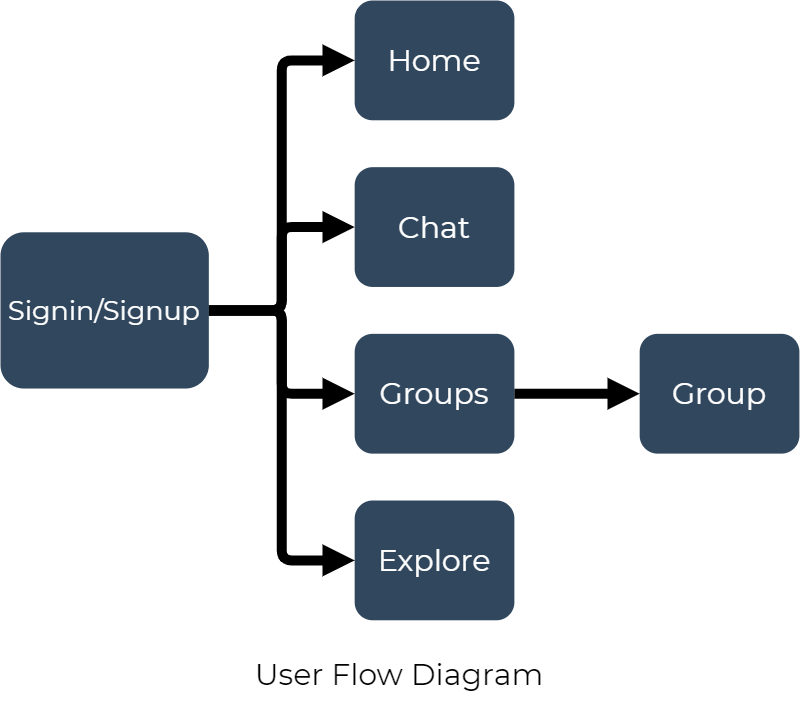

The diagram above was exported from draw.io. Its source (the exported page's mxGraphModel, read from the mxfile embedded in the PNG):
<mxGraphModel dx="1673" dy="934" grid="1" gridSize="10" guides="1" tooltips="1" connect="1" arrows="1" fold="1" page="1" pageScale="1" pageWidth="850" pageHeight="1100" background="none" math="0" shadow="0">
  <root>
    <mxCell id="0" />
    <mxCell id="1" parent="0" />
    <mxCell id="ONAFrq3F5d1ZY_97cZJp-5" value="&lt;span style=&quot;font-family: montserrat; font-size: 30px; font-style: normal; font-weight: 400; letter-spacing: normal; text-indent: 0px; text-transform: none; word-spacing: 0px; display: inline; float: none;&quot;&gt;User Flow Diagram&lt;/span&gt;" style="text;whiteSpace=wrap;html=1;labelBackgroundColor=none;align=center;labelBorderColor=none;" vertex="1" parent="1">
      <mxGeometry x="260" y="700" width="330" height="50" as="geometry" />
    </mxCell>
    <mxCell id="ONAFrq3F5d1ZY_97cZJp-6" value="" style="group" vertex="1" connectable="0" parent="1">
      <mxGeometry x="26.003333333333217" y="50.00416666666669" width="798.8958333333334" height="619.7916666666666" as="geometry" />
    </mxCell>
    <mxCell id="Yz8ZJQ_3bVd9Lh9hFMab-8" value="&lt;font color=&quot;#ffffff&quot; face=&quot;Montserrat&quot; style=&quot;font-size: 30px&quot;&gt;Home&lt;/font&gt;" style="rounded=1;whiteSpace=wrap;html=1;strokeColor=none;fillColor=#30475E;" parent="ONAFrq3F5d1ZY_97cZJp-6" vertex="1">
      <mxGeometry x="354.16666666666674" width="159.72916666666669" height="119.79166666666667" as="geometry" />
    </mxCell>
    <mxCell id="Yz8ZJQ_3bVd9Lh9hFMab-9" value="&lt;font color=&quot;#ffffff&quot; face=&quot;Montserrat&quot; style=&quot;font-size: 30px&quot;&gt;Chat&lt;/font&gt;" style="rounded=1;whiteSpace=wrap;html=1;strokeColor=none;fillColor=#30475E;" parent="ONAFrq3F5d1ZY_97cZJp-6" vertex="1">
      <mxGeometry x="354.16666666666674" y="166.66666666666666" width="159.72916666666669" height="119.79166666666667" as="geometry" />
    </mxCell>
    <mxCell id="Yz8ZJQ_3bVd9Lh9hFMab-10" value="&lt;font color=&quot;#ffffff&quot; face=&quot;Montserrat&quot; style=&quot;font-size: 30px&quot;&gt;Groups&lt;/font&gt;" style="rounded=1;whiteSpace=wrap;html=1;strokeColor=none;fillColor=#30475E;" parent="ONAFrq3F5d1ZY_97cZJp-6" vertex="1">
      <mxGeometry x="354.16666666666674" y="333.33333333333326" width="159.72916666666669" height="119.79166666666667" as="geometry" />
    </mxCell>
    <mxCell id="Yz8ZJQ_3bVd9Lh9hFMab-11" value="&lt;font color=&quot;#ffffff&quot; face=&quot;Montserrat&quot; style=&quot;font-size: 30px&quot;&gt;Explore&lt;/font&gt;" style="rounded=1;whiteSpace=wrap;html=1;strokeColor=none;fillColor=#30475E;" parent="ONAFrq3F5d1ZY_97cZJp-6" vertex="1">
      <mxGeometry x="354.16666666666674" y="500" width="159.70833333333331" height="119.79166666666667" as="geometry" />
    </mxCell>
    <mxCell id="Yz8ZJQ_3bVd9Lh9hFMab-14" style="edgeStyle=orthogonalEdgeStyle;rounded=1;orthogonalLoop=1;jettySize=auto;html=1;exitX=1;exitY=0.5;exitDx=0;exitDy=0;entryX=0;entryY=0.5;entryDx=0;entryDy=0;endArrow=block;endFill=1;strokeColor=#000000;strokeWidth=10;" parent="ONAFrq3F5d1ZY_97cZJp-6" source="Yz8ZJQ_3bVd9Lh9hFMab-12" target="Yz8ZJQ_3bVd9Lh9hFMab-8" edge="1">
      <mxGeometry x="-395.83333333333326" y="-65.10416666666669" as="geometry" />
    </mxCell>
    <mxCell id="Yz8ZJQ_3bVd9Lh9hFMab-15" style="edgeStyle=orthogonalEdgeStyle;rounded=1;orthogonalLoop=1;jettySize=auto;html=1;exitX=1;exitY=0.5;exitDx=0;exitDy=0;entryX=0;entryY=0.5;entryDx=0;entryDy=0;endArrow=block;endFill=1;strokeColor=#000000;strokeWidth=10;" parent="ONAFrq3F5d1ZY_97cZJp-6" source="Yz8ZJQ_3bVd9Lh9hFMab-12" target="Yz8ZJQ_3bVd9Lh9hFMab-9" edge="1">
      <mxGeometry x="-395.83333333333326" y="-65.10416666666669" as="geometry" />
    </mxCell>
    <mxCell id="Yz8ZJQ_3bVd9Lh9hFMab-16" style="edgeStyle=orthogonalEdgeStyle;rounded=1;orthogonalLoop=1;jettySize=auto;html=1;exitX=1;exitY=0.5;exitDx=0;exitDy=0;entryX=0;entryY=0.5;entryDx=0;entryDy=0;endArrow=block;endFill=1;strokeColor=#000000;strokeWidth=10;" parent="ONAFrq3F5d1ZY_97cZJp-6" source="Yz8ZJQ_3bVd9Lh9hFMab-12" target="Yz8ZJQ_3bVd9Lh9hFMab-10" edge="1">
      <mxGeometry x="-395.83333333333326" y="-65.10416666666669" as="geometry" />
    </mxCell>
    <mxCell id="Yz8ZJQ_3bVd9Lh9hFMab-17" style="edgeStyle=orthogonalEdgeStyle;rounded=1;orthogonalLoop=1;jettySize=auto;html=1;exitX=1;exitY=0.5;exitDx=0;exitDy=0;entryX=0;entryY=0.5;entryDx=0;entryDy=0;endArrow=block;endFill=1;strokeColor=#000000;strokeWidth=10;" parent="ONAFrq3F5d1ZY_97cZJp-6" source="Yz8ZJQ_3bVd9Lh9hFMab-12" target="Yz8ZJQ_3bVd9Lh9hFMab-11" edge="1">
      <mxGeometry x="-395.83333333333326" y="-65.10416666666669" as="geometry" />
    </mxCell>
    <mxCell id="Yz8ZJQ_3bVd9Lh9hFMab-12" value="&lt;font color=&quot;#ffffff&quot; face=&quot;Montserrat&quot; style=&quot;font-size: 27px&quot;&gt;Signin/Signup&lt;/font&gt;" style="rounded=1;whiteSpace=wrap;html=1;strokeColor=none;fillColor=#30475E;" parent="ONAFrq3F5d1ZY_97cZJp-6" vertex="1">
      <mxGeometry y="231.7708333333333" width="208.33333333333334" height="156.25" as="geometry" />
    </mxCell>
    <mxCell id="ONAFrq3F5d1ZY_97cZJp-1" value="&lt;font color=&quot;#ffffff&quot; face=&quot;Montserrat&quot; style=&quot;font-size: 30px&quot;&gt;Group&lt;/font&gt;" style="rounded=1;whiteSpace=wrap;html=1;strokeColor=none;fillColor=#30475E;" vertex="1" parent="ONAFrq3F5d1ZY_97cZJp-6">
      <mxGeometry x="639.1666666666667" y="333.33333333333326" width="159.72916666666669" height="119.79166666666667" as="geometry" />
    </mxCell>
    <mxCell id="ONAFrq3F5d1ZY_97cZJp-3" style="edgeStyle=orthogonalEdgeStyle;rounded=1;orthogonalLoop=1;jettySize=auto;html=1;exitX=1;exitY=0.5;exitDx=0;exitDy=0;endArrow=block;endFill=1;strokeColor=#000000;strokeWidth=10;entryX=0;entryY=0.5;entryDx=0;entryDy=0;" edge="1" parent="ONAFrq3F5d1ZY_97cZJp-6" source="Yz8ZJQ_3bVd9Lh9hFMab-10" target="ONAFrq3F5d1ZY_97cZJp-1">
      <mxGeometry x="-385.83333333333326" y="-55.104166666666686" as="geometry">
        <mxPoint x="218.33333333333326" y="319.89583333333326" as="sourcePoint" />
        <mxPoint x="634.1666666666667" y="464.89583333333326" as="targetPoint" />
      </mxGeometry>
    </mxCell>
  </root>
</mxGraphModel>